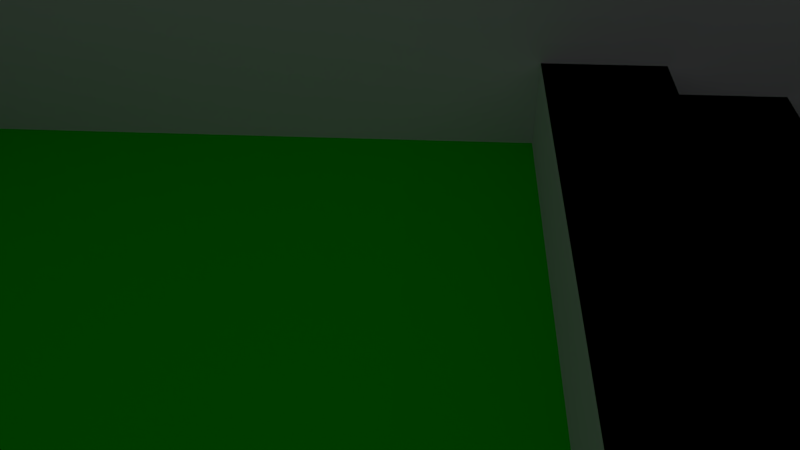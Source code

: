 # Source: Map1.blend  (saved by Blender 2.77.0; exported with 4.5.12 LTS)
import bpy
from mathutils import Matrix  # noqa: F401  (used for matrix-valued properties, if any)

bpy.ops.wm.read_factory_settings(use_empty=True)
scene = bpy.context.scene
scene.name = 'Scene'

# ---- collections
col_collection_1 = bpy.data.collections.new('Collection 1'); scene.collection.children.link(col_collection_1)

# ---- materials (node trees are filled in below, after node groups)
mat_floor = bpy.data.materials.new('Floor')
mat_floor.alpha_threshold = 0.0
mat_floor.use_transparent_shadow = False
mat_floor.diffuse_color = (0.007823, 0.8, 0.0, 1.0)
mat_floor.roughness = 0.5
mat_wall = bpy.data.materials.new('Wall')
mat_wall.alpha_threshold = 0.0
mat_wall.use_transparent_shadow = False
mat_wall.diffuse_color = (0.7663, 0.7746, 0.8, 1.0)
mat_wall.roughness = 0.5

# ---- material node trees

# ---- world
world_world = bpy.data.worlds.new('World'); scene.world = world_world
world_world.color = (0.05088, 0.05088, 0.05088)
world_world.use_sun_shadow = False
world_world.sun_shadow_jitter_overblur = 0.0
world_world.cycles.sampling_method = 'MANUAL'

# ---- cameras
cam_camera = bpy.data.cameras.new('Camera')
cam_camera.clip_end = 100.0
cam_camera.lens = 35.0
cam_camera.sensor_width = 32.0
cam_camera.sensor_height = 18.0
cam_camera.ortho_scale = 7.314
cam_camera.dof.focus_distance = 0.0
cam_camera.dof.aperture_fstop = 128.0

# ---- lights
light_lamp_064 = bpy.data.lights.new('Lamp.064', 'POINT')
light_lamp_064.transmission_factor = 0.0
light_lamp_064.cutoff_distance = 30.0
light_lamp_064.energy = 100.0
light_lamp_064.shadow_buffer_clip_start = 1.001
light_lamp_064.shadow_soft_size = 0.1
light_lamp_064.shadow_maximum_resolution = 0.006
light_lamp_064.use_absolute_resolution = True
light_lamp_066 = bpy.data.lights.new('Lamp.066', 'POINT')
light_lamp_066.transmission_factor = 0.0
light_lamp_066.cutoff_distance = 30.0
light_lamp_066.energy = 100.0
light_lamp_066.shadow_buffer_clip_start = 1.001
light_lamp_066.shadow_soft_size = 0.1
light_lamp_066.shadow_maximum_resolution = 0.006
light_lamp_066.use_absolute_resolution = True

# ---- meshes
me_plane = bpy.data.meshes.new('Plane')
me_plane.from_pydata([(1.333, 4.008, 5.609), (-1.333, 4.008, 5.609), (1.333, -3.992, 5.609), (-1.333, -3.992, 5.609), (1.067, 4.008, 5.609), (0.8, 4.008, 5.609), (0.5333, 4.008, 5.609), (0.2667, 4.008, 5.609), (0.0, 4.008, 5.609), (-0.2667, 4.008, 5.609), (-0.5333, 4.008, 5.609), (-0.8, 4.008, 5.609), (-1.067, 4.008, 5.609), (1.333, -3.192, 5.609), (1.333, -2.392, 5.609), (1.333, -1.592, 5.609), (1.333, -0.7919, 5.609), (1.333, 0.008053, 5.609), (1.333, 0.8081, 5.609), (1.333, 1.608, 5.609), (1.333, 2.408, 5.609), (1.333, 3.208, 5.609), (-1.067, -3.992, 5.609), (1.067, -3.992, 5.609), (-1.333, 3.208, 5.609), (-1.333, 2.408, 5.609), (-1.333, 1.608, 5.609), (-1.333, 0.8081, 5.609), (-1.333, 0.008053, 5.609), (-1.333, -0.7919, 5.609), (-1.333, -1.592, 5.609), (-1.333, -2.392, 5.609), (-1.333, -3.192, 5.609), (-1.067, -3.192, 5.609), (-1.067, -2.392, 5.609), (-1.067, -1.592, 5.609), (-1.067, -0.7919, 5.609), (-1.067, 0.008053, 5.609), (-1.067, 0.8081, 5.609), (-1.338, 3.208, -1.437), (-1.338, 3.208, -0.4403), (0.8, 3.208, -0.3913), (0.5333, -0.7919, -0.3913), (0.0, -0.7919, -0.3913), (-0.8, 3.208, 5.609), (0.5333, 3.208, -0.3913), (0.0, 3.208, -0.3913), (-0.5333, -0.7919, -0.3913), (-0.5333, 3.208, 5.609), (1.067, -2.392, -0.4), (-1.067, -2.392, 0.0), (0.8, -0.7919, -0.3913), (0.2667, -0.7919, -0.3913), (-0.5333, 3.208, -0.3913), (1.067, 2.408, -0.3913), (-0.2667, 3.208, 5.609), (0.2667, 3.208, -0.3913), (-0.2667, -0.7919, -0.3913), (1.067, 3.208, -0.3913), (1.067, -0.7919, -0.3913), (0.0, 3.208, 5.609), (-0.2667, 3.208, -0.3913), (-0.8, -0.7919, -0.3913), (1.067, 0.008053, -0.3913), (-1.067, 1.608, -0.3913), (0.2667, 3.208, 5.609), (-0.8, 3.208, -0.3913), (1.067, 0.8081, -0.3913), (-1.067, 2.408, -0.3913), (-1.067, 0.008053, -0.3913), (0.5333, 3.208, 5.609), (1.067, 1.608, -0.3913), (-1.067, 3.208, -0.3913), (-1.067, 0.8081, -0.3913), (-1.067, -0.7919, -0.3913), (0.8, 3.208, 5.609), (1.067, -3.192, 5.609), (1.067, -2.392, 5.609), (1.067, -1.592, 5.609), (1.067, -0.7919, 5.609), (1.333, 4.008, 5.609), (1.333, 4.008, -0.4403), (-1.338, -3.992, -0.3913), (-1.067, -3.992, 5.609), (1.067, -3.992, 5.609), (-1.067, -3.192, 5.609), (1.067, -3.192, 5.609), (-1.067, -3.992, -0.3913), (-0.8, -3.992, -0.3913), (-0.5333, -3.992, -0.3913), (-0.2667, -3.992, -0.3913), (0.0, -3.992, -0.3913), (0.2667, -3.992, -0.3913), (0.5333, -3.992, -0.3913), (0.8, -3.992, -0.3913), (1.067, -3.992, -0.3913), (-1.067, -3.192, -0.3913), (1.067, -3.192, -0.3913), (-1.067, -3.192, 0.6087), (-1.067, -2.392, 0.6087), (1.067, -3.192, 0.6087), (1.067, -2.392, 0.6087), (-0.8, -3.192, 0.6087), (-0.8, -2.392, 0.6087), (-0.5333, -3.192, 0.6087), (-0.5333, -2.392, 0.6087), (-0.2667, -3.192, 0.6087), (-0.2667, -2.392, 0.6087), (0.0, -3.192, 0.6087), (1.067, -2.392, 0.6087), (0.2667, -3.192, 0.6087), (0.2667, -2.392, 0.6087), (0.5333, -3.192, 0.6087), (0.5333, -2.392, 0.6087), (0.8, -3.192, 0.6087), (0.8, -2.392, 0.6087), (-1.067, -2.392, 1.609), (-1.067, -1.592, 1.609), (1.067, -2.392, 1.609), (1.067, -1.592, 1.609), (-0.8, -2.392, 1.609), (-0.8, -1.592, 1.609), (-0.5333, -2.392, 1.609), (-0.5333, -1.592, 1.609), (-0.2667, -2.392, 1.609), (-0.2667, -1.592, 1.609), (0.0, -2.392, 1.609), (0.0, -1.592, 1.609), (0.2667, -2.392, 1.609), (0.2667, -1.592, 1.609), (0.5333, -2.392, 1.609), (0.5333, -1.592, 1.609), (0.8, -2.392, 1.609), (0.8, -1.592, 1.609), (-1.067, -1.592, 5.609), (-1.067, -0.7919, 5.609), (1.067, -1.592, 5.609), (1.067, -0.7919, 5.609), (1.067, -2.392, 1.609), (-1.067, -2.392, 1.609), (-1.067, -1.592, 2.609), (-1.067, -0.7919, 2.609), (1.067, -1.592, 2.609), (1.067, -0.7919, 2.609), (-0.8, -1.592, 2.609), (-0.8, -0.7919, 2.609), (-0.5333, -1.592, 2.609), (-0.5333, -0.7919, 2.609), (-0.2667, -1.592, 2.609), (-0.2667, -0.7919, 2.609), (0.0, -1.592, 2.609), (0.0, -0.7919, 2.609), (0.2667, -1.592, 2.609), (0.2667, -0.7919, 2.609), (0.5333, -1.592, 2.609), (0.5333, -0.7919, 2.609), (0.8, -1.592, 2.609), (0.8, -0.7919, 2.609), (-1.067, 4.008, 5.609), (-1.333, 4.008, 5.609), (1.333, 3.208, 5.609), (1.333, -3.992, 5.609), (1.067, -3.992, 5.609), (-1.333, -3.192, 5.609), (-1.333, -3.992, 5.609), (1.067, 4.008, 5.609), (0.8, 4.008, 5.609), (0.5333, 4.008, 5.609), (0.2667, 4.008, 5.609), (0.0, 4.008, 5.609), (-0.2667, 4.008, 5.609), (-0.5333, 4.008, 5.609), (-0.8, 4.008, 5.609), (1.333, -3.192, 5.609), (1.333, -2.392, 5.609), (1.333, -1.592, 5.609), (1.333, -0.7919, 5.609), (1.333, 0.008053, 5.609), (1.333, 0.8081, 5.609), (1.333, 1.608, 5.609), (1.333, 2.408, 5.609), (-1.067, -3.992, 5.609), (-1.333, 3.208, 5.609), (-1.333, 2.408, 5.609), (-1.333, 1.608, 5.609), (-1.333, 0.8081, 5.609), (-1.333, 0.008053, 5.609), (-1.333, -0.7919, 5.609), (-1.333, -1.592, 5.609), (-1.333, -2.392, 5.609), (1.067, 2.408, -0.3913), (1.067, 3.208, -0.3913), (-1.067, -3.192, 5.609), (-1.067, -2.392, 5.609), (-1.067, -1.592, 5.609), (-1.067, -0.7919, 5.609), (-1.067, 0.008053, 5.609), (-1.067, 0.8081, 5.609), (-1.067, 1.608, 5.609), (-1.067, 2.408, 5.609), (1.333, -3.992, -0.4403), (-0.8, 3.208, -0.3913), (1.067, -3.992, -0.3913), (-0.5333, 3.208, -0.3913), (-0.2667, 3.208, -0.3913), (-1.067, 0.8081, -0.3913), (0.0, 3.208, -0.3913), (0.5333, 3.208, -0.3913), (0.2667, 3.208, -0.3913), (-1.067, -0.7919, -0.3913), (0.8, 3.208, -0.3913), (1.067, 1.608, -0.3913), (-1.067, 1.608, -0.3913), (1.067, -3.192, 5.609), (1.067, -2.392, 5.609), (1.067, -1.592, 5.609), (1.067, -0.7919, 5.609), (-1.067, 0.008053, -0.3913), (-1.067, 2.408, -0.3913), (1.067, -0.7919, -0.3913), (1.067, 0.008053, -0.3913), (1.067, 0.8081, -0.3913), (-0.8, -0.7919, -0.3913), (-0.5333, -0.7919, -0.3913), (-0.2667, -0.7919, -0.3913), (0.0, -0.7919, -0.3913), (0.2667, -0.7919, -0.3913), (0.5333, -0.7919, -0.3913), (0.8, -0.7919, -0.3913), (-1.067, -3.992, 5.609), (1.067, -3.992, 5.609), (-1.067, -3.192, 5.609), (1.067, -3.192, 5.609), (-0.8, -3.992, -0.3913), (-0.5333, -3.992, -0.3913), (-0.2667, -3.992, -0.3913), (0.0, -3.992, -0.3913), (0.2667, -3.992, -0.3913), (0.5333, -3.992, -0.3913), (0.8, -3.992, -0.3913), (1.067, -3.992, -0.3913), (-1.067, -3.192, 0.6087), (-1.067, -2.392, 0.6087), (1.067, -3.192, 0.6087), (1.067, -2.392, 0.6087), (-0.8, -3.192, 0.6087), (-0.8, -2.392, 0.6087), (-0.5333, -3.192, 0.6087), (-0.5333, -2.392, 0.6087), (-0.2667, -3.192, 0.6087), (-0.2667, -2.392, 0.6087), (0.0, -3.192, 0.6087), (1.067, -2.392, -0.4), (0.2667, -3.192, 0.6087), (0.2667, -2.392, 0.6087), (0.5333, -3.192, 0.6087), (0.5333, -2.392, 0.6087), (0.8, -3.192, 0.6087), (0.8, -2.392, 0.6087), (-1.067, -2.392, 1.609), (-1.067, -1.592, 1.609), (1.067, -1.592, 1.609), (-0.8, -2.392, 1.609), (-0.8, -1.592, 1.609), (-0.5333, -2.392, 1.609), (-0.5333, -1.592, 1.609), (-0.2667, -2.392, 1.609), (-0.2667, -1.592, 1.609), (0.0, -2.392, 1.609), (0.0, -1.592, 1.609), (0.2667, -2.392, 1.609), (0.2667, -1.592, 1.609), (0.5333, -2.392, 1.609), (0.5333, -1.592, 1.609), (0.8, -2.392, 1.609), (0.8, -1.592, 1.609), (-1.067, -1.592, 5.609), (-1.067, -0.7919, 5.609), (1.067, -1.592, 5.609), (1.067, -0.7919, 5.609), (1.067, -1.592, -0.4), (-1.067, -1.592, -0.4), (-1.067, -1.592, 1.609), (-1.067, -1.592, 2.609), (-1.067, -0.7919, 2.609), (1.067, -1.592, 2.609), (1.067, -0.7919, 2.609), (-0.8, -1.592, 2.609), (-0.8, -0.7919, 2.609), (-0.5333, -1.592, 2.609), (-0.5333, -0.7919, 2.609), (-0.2667, -1.592, 2.609), (-0.2667, -0.7919, 2.609), (0.0, -1.592, 2.609), (0.0, -0.7919, 2.609), (0.2667, -1.592, 2.609), (0.2667, -0.7919, 2.609), (0.5333, -1.592, 2.609), (0.5333, -0.7919, 2.609), (0.8, -1.592, 2.609), (0.8, -0.7919, 2.609), (-1.067, -3.192, 5.609), (-1.067, -2.392, 5.609), (-1.067, -1.592, 5.609), (-1.067, -0.7919, 5.609), (-1.067, 0.008053, 5.609), (-1.067, 0.8081, 5.609), (-1.067, 1.608, 5.609), (-1.067, 2.408, 5.609), (1.067, 3.208, 5.609), (-1.067, 0.8081, -0.3913), (1.067, 3.208, -0.3913), (-1.067, -0.7919, -0.3913), (-1.067, 1.608, -0.3913), (-1.067, 0.008053, -0.3913), (-1.067, 2.408, -0.3913), (-1.067, -3.992, 5.609), (-1.067, -3.192, 5.609), (-1.067, -3.992, -0.3913), (-1.067, -3.192, -0.3913), (-1.067, -3.192, 0.6087), (-1.067, -2.392, 0.6087), (-1.067, -1.592, 5.609), (-1.067, -0.7919, 5.609), (-1.067, -1.592, 2.609), (-1.067, -0.7919, 2.609), (-1.067, 4.008, -0.4403), (-1.333, 4.008, -0.4403), (1.333, 3.208, -0.4403), (-1.067, -3.992, -1.437), (1.333, -3.992, -0.4403), (-1.333, -3.192, -1.437), (-1.333, -3.992, -1.437), (1.067, 4.008, -0.4403), (0.8, 4.008, -0.4403), (0.5333, 4.008, -0.4403), (0.2667, 4.008, -0.4403), (2.146e-09, 4.008, -0.4403), (-0.2667, 4.008, -0.4403), (-0.5333, 4.008, -0.4403), (-0.8, 4.008, -0.4403), (-1.067, -3.992, -0.4403), (-1.333, 3.208, -0.4403), (-1.333, 1.608, -1.437), (-1.333, 0.8081, -1.437), (-1.333, 0.008053, -1.437), (-1.333, -0.7919, -1.437), (-1.333, -1.592, -1.437), (-1.333, -2.392, -1.437), (-1.067, -3.192, -0.4403), (-1.067, 3.208, -1.437), (-1.067, -0.7919, -0.4403), (-1.067, 0.008053, -0.4403), (-1.067, 0.8081, -0.4403), (-1.067, 1.608, -1.437), (-1.067, 2.408, -0.4403), (-1.067, 3.208, -0.4403), (1.067, -0.7919, -0.4403), (1.067, 0.008053, -0.4403), (1.067, 0.8081, -0.4403), (1.067, 1.608, -0.4403), (1.067, 2.408, -0.4403), (1.067, 3.208, -0.4403), (-0.8, 3.208, -0.4403), (-0.5333, 3.208, -0.4403), (-0.2667, 3.208, -0.4403), (2.146e-09, 3.208, -0.4403), (0.2667, 3.208, -0.4403), (0.5333, 3.208, -0.4403), (0.8, 3.208, -0.4403), (-1.333, -3.992, 5.609), (-1.067, -3.992, 5.609), (-1.333, 1.608, 5.609), (-1.067, -2.392, 5.609), (-1.067, 0.008053, 5.609), (-1.067, 0.8081, 5.609), (-1.067, 1.608, 5.609), (1.067, -2.392, 5.609), (-1.338, -3.992, -1.437), (-0.8, 3.208, 5.609), (-0.5333, 3.208, 5.609), (-0.2667, 3.208, 5.609), (0.0, 3.208, 5.609), (0.2667, 3.208, 5.609), (0.5333, 3.208, 5.609), (0.8, 3.208, 5.609), (1.067, -3.992, -1.437), (1.067, 3.208, -1.437), (1.067, 3.208, -0.3913), (-1.333, 3.208, -0.4403), (1.333, 3.208, -0.4403), (-1.333, 4.008, -0.4403), (1.333, 4.008, -0.4403), (-1.334, 3.208, -1.451), (1.333, 3.208, -1.451), (1.066, 3.208, -1.402), (1.066, -3.992, -1.402), (1.333, -3.992, -1.451), (-1.334, 4.008, -1.451), (1.333, 4.008, -1.451), (-1.333, -3.992, 5.609), (-1.067, -3.992, 5.609), (-1.333, 1.608, 5.609), (-1.067, 1.608, 5.609), (-1.333, -3.992, 5.609), (-1.067, -3.992, 5.609), (-1.333, 1.608, 5.609), (-1.067, 1.608, 5.609), (-1.333, -3.992, 9.009), (-1.333, 4.008, 9.009), (-1.067, -3.992, 9.009), (-1.067, -3.192, -0.4422), (-1.067, 4.008, 9.009), (-1.067, -2.392, -0.4422), (1.067, -3.192, -0.4422), (1.067, -2.392, -0.4422), (-1.067, 3.208, 9.0), (-0.88, 3.208, 6.609), (0.02766, 3.854, 6.609), (-1.067, 3.208, 5.609), (1.333, 3.208, 9.0), (1.333, 4.008, 9.0), (1.067, -3.992, 9.0), (-1.333, -4.992, 9.0), (1.067, 3.208, 9.0), (1.333, -4.992, -1.451), (1.333, -3.992, 9.0), (-1.333, -4.992, -1.437), (1.333, -4.992, 9.0), (-1.338, 3.208, -1.437), (-1.338, 3.208, -0.4403)], [(54, 58), (64, 68), (68, 72), (59, 63), (63, 67), (67, 71), (71, 54), (62, 74), (47, 62), (57, 47), (43, 57), (52, 43), (42, 52), (51, 42), (59, 51), (22, 83), (84, 23), (87, 88), (88, 89), (89, 90), (90, 91), (91, 92), (92, 93), (93, 94), (94, 95), (230, 232), (230, 162), (77, 214), (62, 222), (209, 74), (47, 223), (57, 224), (43, 225), (52, 226), (42, 227), (51, 228), (59, 219), (34, 193), (25, 183), (209, 284), (219, 286), (312, 314), (314, 310), (310, 313), (313, 315), (209, 312), (308, 199), (217, 314), (205, 310), (212, 313), (218, 315), (341, 349), (351, 352), (352, 353), (353, 354), (355, 356), (357, 358), (358, 359), (359, 360), (360, 361), (361, 362), (363, 356), (364, 363), (365, 364), (366, 365), (367, 366), (368, 367), (369, 368), (362, 369), (34, 373), (374, 37), (375, 38), (379, 44), (380, 48), (381, 55), (382, 60), (383, 65), (384, 70), (385, 75), (77, 377)], [(277, 276, 322, 323), (196, 195, 304, 305), (390, 389, 393, 394), (192, 181, 229, 231), (241, 245, 247, 249, 251, 253, 255, 257, 243, 244, 258, 256, 254, 252, 250, 248, 246, 242), (194, 193, 302, 303), (259, 262, 264, 266, 268, 270, 272, 274, 138, 261, 275, 273, 271, 269, 267, 265, 263, 260), (195, 194, 276, 277), (215, 216, 279, 278), (283, 287, 289, 291, 293, 295, 297, 299, 285, 286, 300, 298, 296, 294, 292, 290, 288, 284), (193, 192, 301, 302), (12, 1, 159, 158), (21, 0, 80, 160), (23, 2, 161, 162), (282, 261, 280, 281), (32, 3, 164, 163), (139, 282, 281, 50), (0, 4, 165, 80), (35, 134, 276, 194), (4, 5, 166, 165), (135, 36, 195, 277), (5, 6, 167, 166), (79, 137, 279, 216), (6, 7, 168, 167), (136, 78, 215, 278), (7, 8, 169, 168), (8, 9, 170, 169), (98, 102, 245, 241), (9, 10, 171, 170), (140, 144, 287, 283), (103, 99, 242, 246), (10, 11, 172, 171), (145, 141, 284, 288), (102, 104, 247, 245), (11, 12, 158, 172), (144, 146, 289, 287), (105, 103, 246, 248), (2, 13, 173, 161), (147, 145, 288, 290), (104, 106, 249, 247), (13, 14, 174, 173), (146, 148, 291, 289), (107, 105, 248, 250), (14, 15, 175, 174), (149, 147, 290, 292), (106, 108, 251, 249), (15, 16, 176, 175), (148, 150, 293, 291), (109, 107, 250, 252), (16, 17, 177, 176), (151, 149, 292, 294), (108, 110, 253, 251), (17, 18, 178, 177), (150, 152, 295, 293), (111, 109, 252, 254), (18, 19, 179, 178), (153, 151, 294, 296), (110, 112, 255, 253), (19, 20, 180, 179), (152, 154, 297, 295), (113, 111, 254, 256), (20, 21, 160, 180), (85, 33, 192, 231), (155, 153, 296, 298), (112, 114, 257, 255), (3, 22, 181, 164), (76, 86, 232, 213), (154, 156, 299, 297), (115, 113, 256, 258), (157, 155, 298, 300), (114, 100, 243, 257), (156, 142, 285, 299), (101, 115, 258, 244), (143, 157, 300, 286), (261, 138, 49, 280), (1, 24, 182, 159), (116, 120, 262, 259), (350, 329, 378, 39), (121, 117, 260, 263), (329, 318, 82, 378), (120, 122, 264, 262), (26, 27, 185, 184), (123, 121, 263, 265), (27, 28, 186, 185), (122, 124, 266, 264), (28, 29, 187, 186), (125, 123, 265, 267), (29, 30, 188, 187), (124, 126, 268, 266), (30, 31, 189, 188), (127, 125, 267, 269), (31, 32, 163, 189), (126, 128, 270, 268), (129, 127, 269, 271), (128, 130, 272, 270), (131, 129, 271, 273), (130, 132, 274, 272), (133, 131, 273, 275), (132, 118, 138, 274), (119, 133, 275, 261), (197, 196, 305, 306), (198, 197, 306, 307), (82, 40, 39, 378), (259, 260, 282, 139), (231, 229, 316, 317), (283, 284, 325, 324), (356, 350, 39, 40), (241, 242, 321, 320), (356, 311, 387, 350), (158, 159, 327, 326, 340, 339, 338, 337, 336, 335, 334, 333, 81, 80, 165, 166, 167, 168, 169, 170, 171, 172), (163, 164, 332, 331, 348, 347, 346, 345, 344, 343, 184, 185, 186, 187, 188, 189), (159, 182, 342, 327), (354, 198, 184, 343), (311, 309, 182, 342), (309, 160, 328, 311), (22, 3, 370, 371), (160, 80, 159, 182), (81, 328, 390, 392), (80, 160, 328, 81), (230, 309, 311, 240), (318, 356, 40, 82), (311, 240, 386, 387), (240, 318, 329, 386), (329, 350, 387, 386), (240, 311, 356, 318), (370, 372, 343, 332), (372, 376, 354, 343), (376, 371, 329, 354), (371, 370, 332, 329), (332, 343, 354, 329), (370, 371, 401, 400), (160, 161, 330, 328), (161, 230, 240, 330), (328, 330, 200, 390), (161, 160, 309, 230), (389, 391, 398, 393), (328, 342, 389, 390), (240, 311, 388, 202), (311, 328, 390, 388), (330, 240, 202, 200), (327, 81, 392, 391), (342, 327, 391, 389), (393, 398, 399, 394), (396, 395, 394, 397), (390, 200, 397, 394), (202, 388, 395, 396), (391, 392, 399, 398), (388, 390, 394, 395), (200, 202, 396, 397), (392, 390, 394, 399), (401, 403, 407, 405), (371, 376, 403, 401), (376, 372, 402, 403), (372, 370, 400, 402), (405, 407, 406, 404), (400, 401, 405, 404), (403, 402, 406, 407), (402, 400, 404, 406), (408, 409, 159, 404), (409, 412, 158, 159), (412, 410, 405, 158), (410, 408, 404, 405), (404, 159, 158, 405), (410, 412, 409, 408), (320, 321, 413, 411), (321, 244, 415, 413), (244, 243, 414, 415), (243, 320, 411, 414), (411, 413, 415, 414), (243, 244, 321, 320), (138, 139, 50, 49), (50, 281, 280, 49), (138, 261, 282, 139), (324, 325, 351, 281), (325, 286, 59, 351), (286, 285, 280, 59), (285, 324, 281, 280), (281, 351, 59, 280), (285, 286, 325, 324), (416, 412, 158, 419), (419, 158, 80, 160), (420, 421, 412, 416), (421, 420, 160, 80), (412, 421, 80, 158), (420, 416, 419, 160), (422, 424, 309, 230), (424, 420, 160, 309), (420, 426, 161, 160), (426, 422, 230, 161), (423, 408, 332, 427), (426, 420, 424, 422), (408, 426, 397, 332), (426, 428, 425, 397), (428, 423, 427, 425), (427, 332, 397, 425), (408, 423, 428, 426), (40, 39, 429, 430)])
me_plane.polygons.foreach_set('material_index', [0, 0, 0, 0, 0, 0, 0, 0, 0, 0, 0, 0, 0, 0, 0, 0, 0, 0, 0, 0, 0, 0, 0, 0, 0, 0, 0, 0, 0, 0, 0, 0, 0, 0, 0, 0, 0, 0, 0, 0, 0, 0, 0, 0, 0, 0, 0, 0, 0, 0, 0, 0, 0, 0, 0, 0, 0, 0, 0, 0, 0, 0, 0, 0, 0, 0, 0, 0, 0, 0, 0, 0, 0, 0, 0, 0, 0, 0, 0, 0, 0, 0, 0, 0, 0, 0, 0, 0, 0, 0, 0, 0, 0, 0, 0, 0, 0, 0, 0, 0, 0, 0, 0, 0, 0, 0, 0, 0, 0, 0, 0, 0, 0, 1, 0, 0, 0, 0, 0, 1, 0, 0, 0, 0, 0, 0, 1, 1, 0, 0, 0, 0, 0, 0, 0, 0, 0, 0, 0, 0, 0, 0, 0, 0, 0, 0, 0, 0, 0, 0, 0, 0, 0, 0, 0, 0, 0, 0, 0, 0, 1, 0, 0, 1, 0, 0, 0, 1, 0, 0, 1, 0, 0, 0, 1, 0, 1, 0, 0, 0, 0, 1, 0, 0, 1, 1, 0, 0, 0, 0, 1, 1, 0, 0, 0, 1, 0])
_uv = me_plane.uv_layers.new(name='UVMap')
_uv.uv.foreach_set('vector', [0.0, 0.0, 0.0, 0.0, 0.0, 0.0, 0.0, 0.0, 0.0, 0.0, 0.0, 0.0, 0.0, 0.0, 0.0, 0.0, 0.0, 0.0, 0.0, 0.0, 0.0, 0.0, 0.0, 0.0, 0.0, 0.0, 0.0, 0.0, 0.0, 0.0, 0.0, 0.0, 0.0, 0.0, 0.0, 0.0, 0.0, 0.0, 0.0, 0.0, 0.0, 0.0, 0.0, 0.0, 0.0, 0.0, 0.0, 0.0, 0.0, 0.0, 0.0, 0.0, 0.0, 0.0, 0.0, 0.0, 0.0, 0.0, 0.0, 0.0, 0.0, 0.0, 0.0, 0.0, 0.0, 0.0, 0.0, 0.0, 0.0, 0.0, 0.0, 0.0, 0.0, 0.0, 0.0, 0.0, 0.0, 0.0, 0.0, 0.0, 0.0, 0.0, 0.0, 0.0, 0.0, 0.0, 0.0, 0.0, 0.0, 0.0, 0.0, 0.0, 0.0, 0.0, 0.0, 0.0, 0.0, 0.0, 0.0, 0.0, 0.0, 0.0, 0.0, 0.0, 0.0, 0.0, 0.0, 0.0, 0.0, 0.0, 0.0, 0.0, 0.0, 0.0, 0.0, 0.0, 0.0, 0.0, 0.0, 0.0, 0.0, 0.0, 0.0, 0.0, 0.0, 0.0, 0.0, 0.0, 0.0, 0.0, 0.0, 0.0, 0.0, 0.0, 0.0, 0.0, 0.0, 0.0, 0.0, 0.0, 0.0, 0.0, 0.0, 0.0, 0.0, 0.0, 0.0, 0.0, 0.0, 0.0, 0.0, 0.0, 0.0, 0.0, 0.0, 0.0, 0.0, 0.0, 0.0, 0.0, 0.0, 0.0, 0.0, 0.0, 0.0, 0.0, 0.0, 0.0, 0.0, 0.0, 0.0, 0.0, 0.0, 0.0, 0.0, 0.0, 0.0, 0.0, 0.0, 0.0, 0.0, 0.0, 0.0, 0.0, 0.0, 0.0, 0.0, 0.0, 0.0, 0.0, 0.0, 0.0, 0.0, 0.0, 0.0, 0.0, 0.0, 0.0, 0.0, 0.0, 0.0, 0.0, 0.0, 0.0, 0.0, 0.0, 0.0, 0.0, 0.0, 0.0, 0.0, 0.0, 0.0, 0.0, 0.0, 0.0, 0.0, 0.0, 0.0, 0.0, 0.0, 0.0, 0.0, 0.0, 0.0, 0.0, 0.0, 0.0, 0.0, 0.0, 0.0, 0.0, 0.0, 0.0, 0.0, 0.0, 0.0, 0.0, 0.0, 0.0, 0.0, 0.0, 0.0, 0.0, 0.0, 0.0, 0.0, 0.0, 0.0, 0.0, 0.0, 0.0, 0.0, 0.0, 0.0, 0.0, 0.0, 0.0, 0.0, 0.0, 0.0, 0.0, 0.0, 0.0, 0.0, 0.0, 0.0, 0.0, 0.0, 0.0, 0.0, 0.0, 0.0, 0.0, 0.0, 0.0, 0.0, 0.0, 0.0, 0.0, 0.0, 0.0, 0.0, 0.0, 0.0, 0.0, 0.0, 0.0, 0.0, 0.0, 0.0, 0.0, 0.0, 0.0, 0.0, 0.0, 0.0, 0.0, 0.0, 0.0, 0.0, 0.0, 0.0, 0.0, 0.0, 0.0, 0.0, 0.0, 0.0, 0.0, 0.0, 0.0, 0.0, 0.0, 0.0, 0.0, 0.0, 0.0, 0.0, 0.0, 0.0, 0.0, 0.0, 0.0, 0.0, 0.0, 0.0, 0.0, 0.0, 0.0, 0.0, 0.0, 0.0, 0.0, 0.0, 0.0, 0.0, 0.0, 0.0, 0.0, 0.0, 0.0, 0.0, 0.0, 0.0, 0.0, 0.0, 0.0, 0.0, 0.0, 0.0, 0.0, 0.0, 0.0, 0.0, 0.0, 0.0, 0.0, 0.0, 0.0, 0.0, 0.0, 0.0, 0.0, 0.0, 0.0, 0.0, 0.0, 0.0, 0.0, 0.0, 0.0, 0.0, 0.0, 0.0, 0.0, 0.0, 0.0, 0.0, 0.0, 0.0, 0.0, 0.0, 0.0, 0.0, 0.0, 0.0, 0.0, 0.0, 0.0, 0.0, 0.0, 0.0, 0.0, 0.0, 0.0, 0.0, 0.0, 0.0, 0.0, 0.0, 0.0, 0.0, 0.0, 0.0, 0.0, 0.0, 0.0, 0.0, 0.0, 0.0, 0.0, 0.0, 0.0, 0.0, 0.0, 0.0, 0.0, 0.0, 0.0, 0.0, 0.0, 0.0, 0.0, 0.0, 0.0, 0.0, 0.0, 0.0, 0.0, 0.0, 0.0, 0.0, 0.0, 0.0, 0.0, 0.0, 0.0, 0.0, 0.0, 0.0, 0.0, 0.0, 0.0, 0.0, 0.0, 0.0, 0.0, 0.0, 0.0, 0.0, 0.0, 0.0, 0.0, 0.0, 0.0, 0.0, 0.0, 0.0, 0.0, 0.0, 0.0, 0.0, 0.0, 0.0, 0.0, 0.0, 0.0, 0.0, 0.0, 0.0, 0.0, 0.0, 0.0, 0.0, 0.0, 0.0, 0.0, 0.0, 0.0, 0.0, 0.0, 0.0, 0.0, 0.0, 0.0, 0.0, 0.0, 0.0, 0.0, 0.0, 0.0, 0.0, 0.0, 0.0, 0.0, 0.0, 0.0, 0.0, 0.0, 0.0, 0.0, 0.0, 0.0, 0.0, 0.0, 0.0, 0.0, 0.0, 0.0, 0.0, 0.0, 0.0, 0.0, 0.0, 0.0, 0.0, 0.0, 0.0, 0.0, 0.0, 0.0, 0.0, 0.0, 0.0, 0.0, 0.0, 0.0, 0.0, 0.0, 0.0, 0.0, 0.0, 0.0, 0.0, 0.0, 0.0, 0.0, 0.0, 0.0, 0.0, 0.0, 0.0, 0.0, 0.0, 0.0, 0.0, 0.0, 0.0, 0.0, 0.0, 0.0, 0.0, 0.0, 0.0, 0.0, 0.0, 0.0, 0.0, 0.0, 0.0, 0.0, 0.0, 0.0, 0.0, 0.0, 0.0, 0.0, 0.0, 0.0, 0.0, 0.0, 0.0, 0.0, 0.0, 0.0, 0.0, 0.0, 0.0, 0.0, 0.0, 0.0, 0.0, 0.0, 0.0, 0.0, 0.0, 0.0, 0.0, 0.0, 0.0, 0.0, 0.0, 0.0, 0.0, 0.0, 0.0, 0.0, 0.0, 0.0, 0.0, 0.0, 0.0, 0.0, 0.0, 0.0, 0.0, 0.0, 0.0, 0.0, 0.0, 0.0, 0.0, 0.0, 0.0, 0.0, 0.0, 0.0, 0.0, 0.0, 0.0, 0.0, 0.0, 0.0, 0.0, 0.0, 0.0, 0.0, 0.0, 0.0, 0.0, 0.0, 0.0, 0.0, 0.0, 0.0, 0.0, 0.0, 0.0, 0.0, 0.0, 0.0, 0.0, 0.0, 0.0, 0.0, 0.0, 0.0, 0.0, 0.0, 0.0, 0.0, 0.0, 0.0, 0.0, 0.0, 0.0, 0.0, 0.0, 0.0, 0.0, 0.0, 0.0, 0.0, 0.0, 0.0, 0.0, 0.0, 0.0, 0.0, 0.0, 0.0, 0.0, 0.0, 0.0, 0.0, 0.0, 0.0, 0.0, 0.0, 0.0, 0.0, 0.0, 0.0, 0.0, 0.0, 0.0, 0.0, 0.0, 0.0, 0.0, 0.0, 0.0, 0.0, 0.0, 0.0, 0.0, 0.0, 0.0, 0.0, 0.0, 0.0, 0.0, 0.0, 0.0, 0.0, 0.0, 0.0, 0.0, 0.0, 0.0, 0.0, 0.0, 0.0, 0.0, 0.0, 0.0, 0.0, 0.0, 0.0, 0.0, 0.0, 0.0, 0.0, 0.0, 0.0, 0.0, 0.0, 0.0, 0.0, 0.0, 0.0, 0.0, 0.0, 0.0, 0.0, 0.0, 0.0, 0.0, 0.0, 0.0, 0.0, 0.0, 0.0, 0.0, 0.0, 0.0, 0.0, 0.0, 0.0, 0.0, 0.0, 0.0, 0.0, 0.0, 0.0, 0.0, 0.0, 0.0, 0.0, 0.0, 0.0, 0.0, 0.0, 0.0, 0.0, 0.0, 0.0, 0.0, 0.0, 0.0, 0.0, 0.0, 0.0, 0.0, 0.0, 0.0, 0.0, 0.0, 0.0, 0.0, 0.0, 0.0, 0.0, 0.0, 0.0, 0.0, 0.0, 0.0, 0.0, 0.0, 0.0, 0.0, 0.0, 0.0, 0.0, 0.0, 0.0, 0.0, 0.0, 0.0, 0.0, 0.0, 0.0, 0.0, 0.0, 0.0, 0.0, 0.0, 0.0, 0.0, 0.0, 0.0, 0.0, 0.0, 0.0, 0.0, 0.0, 0.0, 0.0, 0.0, 0.0, 0.0, 0.0, 0.0, 0.0, 0.0, 0.0, 0.0, 0.0, 0.0, 0.0, 0.0, 0.0, 0.0, 0.0, 0.0, 0.0, 0.0, 0.0, 0.0, 0.0, 0.0, 0.0, 0.0, 0.0, 0.0, 0.0, 0.0, 0.0, 0.0, 0.0, 0.0, 0.0, 0.0, 0.0, 0.0, 0.0, 0.0, 0.0, 0.0, 0.0, 0.0, 0.0, 0.0, 0.0, 0.0, 0.0, 0.0, 0.0, 0.0, 0.0, 0.0, 0.0, 0.0, 0.0, 0.0, 0.0, 0.0, 0.0, 0.0, 0.0, 0.0, 0.0, 0.0, 0.0, 0.0, 0.0, 0.0, 0.0, 0.0, 0.0, 0.0, 0.0, 0.0, 0.0, 0.0, 0.0, 0.0, 0.0, 0.0, 0.0, 0.0, 0.0, 0.0, 0.0, 0.0, 0.0, 0.0, 0.0, 0.0, 0.0, 0.0, 0.0, 0.0, 0.0, 0.0, 0.0, 0.0, 0.0, 0.0, 0.0, 0.0, 0.0, 0.0, 0.0, 0.0, 0.0, 0.0, 0.0, 0.0, 0.0, 0.0, 0.0, 0.0, 0.0, 0.0, 0.0, 0.0, 0.0, 0.0, 0.0, 0.0, 0.0, 0.0, 0.0, 0.0, 0.0, 0.0, 0.0, 0.0, 0.0, 0.0, 0.0, 0.0, 0.0, 0.0, 0.0, 0.0, 0.0, 0.0, 0.0, 0.0, 0.0, 0.0, 0.0, 0.0, 0.0, 0.0, 0.0, 0.0, 0.0, 0.0, 0.0, 0.0, 0.0, 0.0, 0.0, 0.0, 0.0, 0.0, 0.0, 0.0, 0.0, 0.0, 0.0, 0.0, 0.0, 0.0, 0.0, 0.0, 0.0, 0.0, 0.0, 0.0, 0.0, 0.0, 0.0, 0.0, 0.0, 0.0, 0.0, 0.0, 0.0, 0.0, 0.0, 0.0, 0.0, 0.0, 0.0, 0.0, 0.0, 0.0, 0.0, 0.0, 0.0, 0.0, 0.0, 0.0, 0.0, 0.0, 0.0, 0.0, 0.0, 0.0, 0.0, 0.0, 0.0, 0.0, 0.0, 0.0, 0.0, 0.0, 0.0, 0.0, 0.0, 0.0, 0.0, 0.0, 0.0, 0.0, 0.0, 0.0, 0.0, 0.0, 0.0, 0.0, 0.0, 4.089, -0.4753, 4.089, 0.8767, -4.023, 0.8767, -4.023, -0.4863, 0.0, 0.0, 0.0, 0.0, 0.0, 0.0, 0.0, 0.0, 0.0, 0.0, 0.0, 0.0, 0.0, 0.0, 0.0, 0.0, 0.0, 0.0, 0.0, 0.0, 0.0, 0.0, 0.0, 0.0, 0.0, 0.0, 0.0, 0.0, 0.0, 0.0, 0.0, 0.0, 0.0, 0.0, 0.0, 0.0, 0.0, 0.0, 0.0, 0.0, -3.506, 0.09889, 3.715, 0.09889, 3.715, 1.302, -3.506, 1.302, 0.0, 0.0, 0.0, 0.0, 0.0, 0.0, 0.0, 0.0, 0.0, 0.0, 0.0, 0.0, 0.0, 0.0, 0.0, 0.0, 0.0, 0.0, 0.0, 0.0, 0.0, 0.0, 0.0, 0.0, 0.0, 0.0, 0.0, 0.0, 0.0, 0.0, 0.0, 0.0, 2.962, -2.631, 2.962, 2.985, -2.03, 2.985, -2.03, -2.631, 0.0, 0.0, 0.0, 0.0, 0.0, 0.0, 0.0, 0.0, 0.0, 0.0, 0.0, 0.0, 0.0, 0.0, 0.0, 0.0, 2.11, 0.09889, -3.506, 0.09889, -3.506, 1.512, 2.11, 1.512, 0.0, 0.0, 0.0, 0.0, 0.0, 0.0, 0.0, 0.0, 0.0, 0.0, 0.0, 0.0, 0.0, 0.0, 0.0, 0.0, 0.0, 0.0, 0.0, 0.0, 0.0, 0.0, 0.0, 0.0, 0.0, 0.0, 0.0, 0.0, 0.0, 0.0, 0.0, 0.0, 0.0, 0.0, 0.0, 0.0, 0.0, 0.0, 0.0, 0.0, 0.0, 0.0, 0.0, 0.0, 0.0, 0.0, 0.0, 0.0, 0.0, 0.0, 0.0, 0.0, 0.0, 0.0, 0.0, 0.0, 0.0, 0.0, 0.0, 0.0, 0.0, 0.0, 0.0, 0.0, 0.0, 0.0, 0.0, 0.0, 0.0, 0.0, 0.0, 0.0, 0.0, 0.0, 0.0, 0.0, 0.0, 0.0, 0.0, 0.0, 0.0, 0.0, 0.0, 0.0, 0.0, 0.0, 0.0, 0.0, 0.0, 0.0, 0.0, 0.0, 0.0, 0.0, 0.0, 0.0, 0.0, 0.0, 0.0, 0.0, 0.0, 0.0, 0.0, 0.0, 0.0, 0.0, 0.0, 0.0, 0.0, 0.0, 0.0, 0.0, 0.0, 0.0, 0.0, 0.0, 0.0, 0.0, 0.0, 0.0, 0.0, 0.0, 0.0, 0.0, 0.0, 0.0, 0.0, 0.0, 0.0, 0.0, 0.0, 0.0, 0.0, 0.0, 0.0, 0.0, 0.0, 0.0, 0.0, 0.0, 0.0, 0.0, 0.0, 0.0, 0.0, 0.0, 0.0, 0.0, 0.0, 0.0, 0.0, 0.0, 0.0, 0.0, 0.0, 0.0, 0.0, 0.0, 0.0, 0.0, 0.0, 0.0, 0.0, 0.0, 0.0, 0.0, 0.0, 0.0, 0.0, 0.0, 0.0, 0.0, 0.0, 0.0, 0.0, 0.0, 0.0, 0.0, 0.0, 0.0, 0.0, 0.0, 0.0, 0.0, 0.0, 0.0, 0.0, 0.0, 0.0, 0.0, 0.0, 0.0, 0.0, 0.0, 0.0, 0.0, 0.0, 0.0, 0.0, 0.0, 0.0, 0.0, 0.0, 0.0, 0.0, 0.0, 0.0, 0.0, 0.0, 0.0, 0.0, 0.0, 0.0, 0.0, 0.0, 0.0, 0.0, 0.0, 0.0, 0.0, 0.0, 0.0, 0.0, 0.0, 0.0, 0.0, 0.0, 0.0, 0.0, 0.0, 0.0, 0.0, 0.0, 0.0, 0.0, 0.0, 0.0, 0.0, 0.0, 0.0, 0.0, 0.0, 0.0, 0.0, 0.0, 0.0, 0.0, 0.0, 0.0, 0.0, 0.0, 0.0, 0.0, 0.0, 0.0, 0.0, 4.517, -0.5831, -3.506, -0.5831, -3.506, 0.09889, 4.517, 0.09889, 0.0, 0.0, 0.0, 0.0, 0.0, 0.0, 0.0, 0.0, 0.0, 0.0, 0.0, 0.0, 0.0, 0.0, 0.0, 0.0, -1.486, -1.681, -1.486, 3.243, -1.979, 3.243, -1.979, -1.681, 0.0, 0.0, 0.0, 0.0, 0.0, 0.0, 0.0, 0.0, 0.0, 0.0, 0.0, 0.0, 0.0, 0.0, 0.0, 0.0, 0.0, 0.0, 0.0, 0.0, 0.0, 0.0, 0.0, 0.0, 4.089, -0.25, -3.122, -0.25, -3.122, -0.4868, 4.089, -0.4868, 0.0, 0.0, 0.0, 0.0, 0.0, 0.0, 0.0, 0.0, 2.962, -2.007, 2.962, -1.383, -2.03, -1.383, -2.03, -2.007, 4.089, -0.02463, -3.122, -0.02463, -3.122, -0.3871, 4.089, -0.4773, 0.0, 0.0, 0.0, 0.0, 0.0, 0.0, 0.0, 0.0, 2.962, -1.383, 2.962, -0.759, -2.03, -0.759, -2.03, -1.383, 0.0, 0.0, 0.0, 0.0, 0.0, 0.0, 0.0, 0.0, -3.122, 0.2007, 4.089, 0.2007, 4.089, -0.4753, -3.122, -0.4863, 0.0, 0.0, 0.0, 0.0, 0.0, 0.0, 0.0, 0.0, 4.089, 0.2007, -3.122, 0.2007, -3.122, -0.4773, 4.089, -0.4773, 0.0, 0.0, 0.0, 0.0, 0.0, 0.0, 0.0, 0.0, 2.962, -0.759, 2.962, -0.135, -2.03, -0.135, -2.03, -0.759, 0.0, 0.0, 0.0, 0.0, 0.0, 0.0, 0.0, 0.0, 0.0, 0.0, 0.0, 0.0, 0.0, 0.0, 0.0, 0.0, 2.945, 2.75, 2.945, 3.243, -1.486, 3.243, -1.486, 2.75, 0.0, 0.0, 0.0, 0.0, 0.0, 0.0, 0.0, 0.0, 0.0, 0.0, 0.0, 0.0, 0.0, 0.0, 0.0, 0.0, 4.99, 1.641, -3.122, 1.641, -3.122, 0.8767, 4.99, 0.8767, -3.506, -0.5814, 3.715, -0.5814, 3.715, 0.09889, -3.506, 0.09889, 0.0, 0.0, 0.0, 0.0, 0.0, 0.0, 0.0, 0.0, 0.0, 0.0, 0.0, 0.0, 0.0, 0.0, 0.0, 0.0, 0.0, 0.0, 0.0, 0.0, 0.0, 0.0, 0.0, 0.0, 0.0, 0.0, 0.0, 0.0, 0.0, 0.0, 0.0, 0.0, 2.945, -1.681, 2.945, 2.75, 2.453, 2.75, 2.453, -1.681, -4.023, 1.643, 4.99, 1.641, 4.989, -0.714, -4.023, -0.7108, 0.0, 0.0, 0.0, 0.0, 0.0, 0.0, 0.0, 0.0, 0.0, 0.0, 0.0, 0.0, 0.0, 0.0, 0.0, 0.0, 0.0, 0.0, 0.0, 0.0, 0.0, 0.0, 0.0, 0.0, -1.979, -1.681, -1.979, -2.297, 2.945, -2.297, 2.945, -1.681, 0.0, 0.0, 0.0, 0.0, 0.0, 0.0, 0.0, 0.0])
me_plane.materials.append(mat_floor)
me_plane.materials.append(mat_wall)
me_plane.use_remesh_preserve_volume = False
me_plane.use_remesh_preserve_attributes = False
me_plane.use_mirror_vertex_groups = False
me_plane.update()

# ---- objects
ob_plane = bpy.data.objects.new('Plane', me_plane)
ob_camera = bpy.data.objects.new('Camera', cam_camera)
ob_lamp_063 = bpy.data.objects.new('Lamp.063', light_lamp_064)
ob_lamp_000 = bpy.data.objects.new('Lamp.000', light_lamp_066)

# ---- transforms, parenting, visibility, modifiers, constraints
ob_plane.location = (0.0, -0.04027, 0.0)
ob_plane.scale = (15.0, 5.0, 1.0)
ob_plane.lineart.crease_threshold = 0.0
ob_camera.location = (-9.409, -0.8076, 15.55)
ob_camera.rotation_euler = (0.9138, 0.0, -1.52)
ob_camera.lock_rotations_4d = False
ob_camera.empty_display_type = 'ARROWS'
ob_camera.color = (0.0, 0.0, 0.0, 0.0)
ob_camera.display_type = 'WIRE'
ob_camera.lineart.crease_threshold = 0.0
ob_lamp_063.location = (1.233, 1.005, 24.57)
ob_lamp_063.rotation_euler = (0.6503, 0.05522, 1.866)
ob_lamp_063.lock_rotations_4d = False
ob_lamp_063.empty_display_type = 'ARROWS'
ob_lamp_063.color = (0.0, 0.0, 0.0, 0.0)
ob_lamp_063.lineart.crease_threshold = 0.0
ob_lamp_000.location = (1.233, -33.63, 24.57)
ob_lamp_000.rotation_euler = (0.6503, 0.05522, 1.866)
ob_lamp_000.lock_rotations_4d = False
ob_lamp_000.empty_display_type = 'ARROWS'
ob_lamp_000.color = (0.0, 0.0, 0.0, 0.0)
ob_lamp_000.lineart.crease_threshold = 0.0

# ---- collection membership
col_collection_1.objects.link(ob_plane)
col_collection_1.objects.link(ob_camera)
col_collection_1.objects.link(ob_lamp_063)
col_collection_1.objects.link(ob_lamp_000)

# ---- scene / render settings (as saved in the file)
scene.camera = ob_camera
scene.frame_start = 1; scene.frame_end = 250; scene.frame_set(1)
scene.render.engine = 'BLENDER_EEVEE_NEXT'
scene.render.resolution_percentage = 50
scene.render.dither_intensity = 0.0
scene.cycles.use_denoising = False
scene.cycles.samples = 128
scene.cycles.sampling_pattern = 'TABULATED_SOBOL'
scene.cycles.light_sampling_threshold = 0.0
scene.cycles.use_adaptive_sampling = False
scene.cycles.use_light_tree = False
scene.cycles.blur_glossy = 0.0
scene.cycles.sample_clamp_indirect = 0.0
scene.view_settings.view_transform = 'Standard'
bpy.context.view_layer.update()

